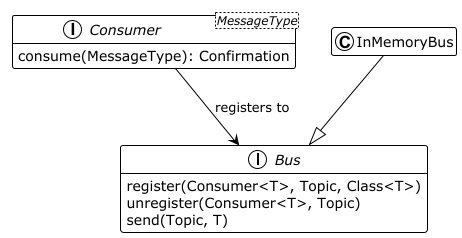

The diagram above was rendered by PlantUML. Its source (embedded in the PNG):
@startuml
!theme plain
hide empty members

interface Bus {
    register(Consumer<T>, Topic, Class<T>)
    unregister(Consumer<T>, Topic)
    send(Topic, T)
}

interface "Consumer<MessageType>" as Consumer {
    consume(MessageType): Confirmation
}

InMemoryBus --|> Bus
Consumer --> Bus : registers to

@enduml